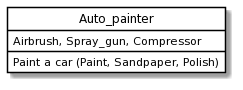

The diagram above was rendered by PlantUML. Its source (embedded in the PNG):
@startuml
skinparam class {
	BackgroundColor White
	ArrowColor Black
	BorderColor Black
}
class "Auto_painter" as P {
Airbrush, Spray_gun, Compressor
Paint a car (Paint, Sandpaper, Polish)
}
hide circle
@enduml